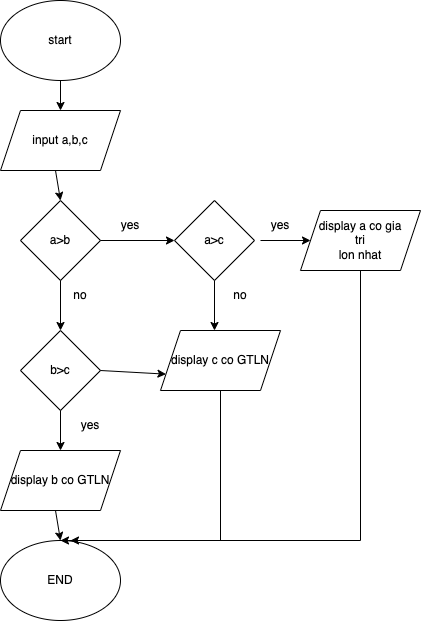

The diagram above was exported from draw.io. Its source (the exported page's mxGraphModel, read from the mxfile embedded in the PNG):
<mxGraphModel dx="1026" dy="693" grid="1" gridSize="10" guides="1" tooltips="1" connect="1" arrows="1" fold="1" page="1" pageScale="1" pageWidth="827" pageHeight="1169" math="0" shadow="0">
  <root>
    <mxCell id="WIyWlLk6GJQsqaUBKTNV-0" />
    <mxCell id="WIyWlLk6GJQsqaUBKTNV-1" parent="WIyWlLk6GJQsqaUBKTNV-0" />
    <mxCell id="M43mTvvMiBQmNRwoG0M9-0" value="start" style="ellipse;whiteSpace=wrap;html=1;" vertex="1" parent="WIyWlLk6GJQsqaUBKTNV-1">
      <mxGeometry x="240" y="50" width="120" height="80" as="geometry" />
    </mxCell>
    <mxCell id="M43mTvvMiBQmNRwoG0M9-2" value="input a,b,c&lt;br&gt;" style="shape=parallelogram;perimeter=parallelogramPerimeter;whiteSpace=wrap;html=1;fixedSize=1;" vertex="1" parent="WIyWlLk6GJQsqaUBKTNV-1">
      <mxGeometry x="240" y="160" width="120" height="60" as="geometry" />
    </mxCell>
    <mxCell id="M43mTvvMiBQmNRwoG0M9-3" value="a&amp;gt;b" style="rhombus;whiteSpace=wrap;html=1;" vertex="1" parent="WIyWlLk6GJQsqaUBKTNV-1">
      <mxGeometry x="260" y="250" width="80" height="80" as="geometry" />
    </mxCell>
    <mxCell id="M43mTvvMiBQmNRwoG0M9-4" value="a&amp;gt;c" style="rhombus;whiteSpace=wrap;html=1;" vertex="1" parent="WIyWlLk6GJQsqaUBKTNV-1">
      <mxGeometry x="414" y="250" width="80" height="80" as="geometry" />
    </mxCell>
    <mxCell id="M43mTvvMiBQmNRwoG0M9-6" value="" style="endArrow=classic;html=1;rounded=0;exitX=1;exitY=0.5;exitDx=0;exitDy=0;" edge="1" parent="WIyWlLk6GJQsqaUBKTNV-1" source="M43mTvvMiBQmNRwoG0M9-3">
      <mxGeometry width="50" height="50" relative="1" as="geometry">
        <mxPoint x="364" y="340" as="sourcePoint" />
        <mxPoint x="414" y="290" as="targetPoint" />
      </mxGeometry>
    </mxCell>
    <mxCell id="M43mTvvMiBQmNRwoG0M9-7" value="" style="endArrow=classic;html=1;rounded=0;exitX=0.5;exitY=1;exitDx=0;exitDy=0;" edge="1" parent="WIyWlLk6GJQsqaUBKTNV-1" source="M43mTvvMiBQmNRwoG0M9-3">
      <mxGeometry width="50" height="50" relative="1" as="geometry">
        <mxPoint x="300" y="390" as="sourcePoint" />
        <mxPoint x="300" y="380" as="targetPoint" />
      </mxGeometry>
    </mxCell>
    <mxCell id="M43mTvvMiBQmNRwoG0M9-8" value="yes" style="text;html=1;strokeColor=none;fillColor=none;align=center;verticalAlign=middle;whiteSpace=wrap;rounded=0;" vertex="1" parent="WIyWlLk6GJQsqaUBKTNV-1">
      <mxGeometry x="340" y="260" width="60" height="30" as="geometry" />
    </mxCell>
    <mxCell id="M43mTvvMiBQmNRwoG0M9-9" value="no" style="text;html=1;strokeColor=none;fillColor=none;align=center;verticalAlign=middle;whiteSpace=wrap;rounded=0;" vertex="1" parent="WIyWlLk6GJQsqaUBKTNV-1">
      <mxGeometry x="450" y="330" width="60" height="30" as="geometry" />
    </mxCell>
    <mxCell id="M43mTvvMiBQmNRwoG0M9-10" value="" style="endArrow=classic;html=1;rounded=0;" edge="1" parent="WIyWlLk6GJQsqaUBKTNV-1">
      <mxGeometry width="50" height="50" relative="1" as="geometry">
        <mxPoint x="500" y="290" as="sourcePoint" />
        <mxPoint x="550" y="290" as="targetPoint" />
      </mxGeometry>
    </mxCell>
    <mxCell id="M43mTvvMiBQmNRwoG0M9-11" value="" style="endArrow=classic;html=1;rounded=0;exitX=0.5;exitY=1;exitDx=0;exitDy=0;" edge="1" parent="WIyWlLk6GJQsqaUBKTNV-1" source="M43mTvvMiBQmNRwoG0M9-4">
      <mxGeometry width="50" height="50" relative="1" as="geometry">
        <mxPoint x="500" y="340" as="sourcePoint" />
        <mxPoint x="454" y="380" as="targetPoint" />
      </mxGeometry>
    </mxCell>
    <mxCell id="M43mTvvMiBQmNRwoG0M9-12" value="yes" style="text;html=1;strokeColor=none;fillColor=none;align=center;verticalAlign=middle;whiteSpace=wrap;rounded=0;" vertex="1" parent="WIyWlLk6GJQsqaUBKTNV-1">
      <mxGeometry x="490" y="260" width="60" height="30" as="geometry" />
    </mxCell>
    <mxCell id="M43mTvvMiBQmNRwoG0M9-13" value="display a co gia &lt;br&gt;tri &lt;br&gt;lon nhat" style="shape=parallelogram;perimeter=parallelogramPerimeter;whiteSpace=wrap;html=1;fixedSize=1;" vertex="1" parent="WIyWlLk6GJQsqaUBKTNV-1">
      <mxGeometry x="540" y="260" width="120" height="60" as="geometry" />
    </mxCell>
    <mxCell id="M43mTvvMiBQmNRwoG0M9-15" value="display c co GTLN" style="shape=parallelogram;perimeter=parallelogramPerimeter;whiteSpace=wrap;html=1;fixedSize=1;" vertex="1" parent="WIyWlLk6GJQsqaUBKTNV-1">
      <mxGeometry x="400" y="380" width="120" height="60" as="geometry" />
    </mxCell>
    <mxCell id="M43mTvvMiBQmNRwoG0M9-16" value="no" style="text;html=1;strokeColor=none;fillColor=none;align=center;verticalAlign=middle;whiteSpace=wrap;rounded=0;" vertex="1" parent="WIyWlLk6GJQsqaUBKTNV-1">
      <mxGeometry x="290" y="330" width="60" height="30" as="geometry" />
    </mxCell>
    <mxCell id="M43mTvvMiBQmNRwoG0M9-17" value="b&amp;gt;c" style="rhombus;whiteSpace=wrap;html=1;" vertex="1" parent="WIyWlLk6GJQsqaUBKTNV-1">
      <mxGeometry x="260" y="380" width="80" height="80" as="geometry" />
    </mxCell>
    <mxCell id="M43mTvvMiBQmNRwoG0M9-18" value="display b co GTLN" style="shape=parallelogram;perimeter=parallelogramPerimeter;whiteSpace=wrap;html=1;fixedSize=1;" vertex="1" parent="WIyWlLk6GJQsqaUBKTNV-1">
      <mxGeometry x="240" y="500" width="120" height="60" as="geometry" />
    </mxCell>
    <mxCell id="M43mTvvMiBQmNRwoG0M9-19" value="" style="endArrow=classic;html=1;rounded=0;entryX=0.5;entryY=0;entryDx=0;entryDy=0;" edge="1" parent="WIyWlLk6GJQsqaUBKTNV-1" target="M43mTvvMiBQmNRwoG0M9-18">
      <mxGeometry width="50" height="50" relative="1" as="geometry">
        <mxPoint x="300" y="460" as="sourcePoint" />
        <mxPoint x="350" y="410" as="targetPoint" />
      </mxGeometry>
    </mxCell>
    <mxCell id="M43mTvvMiBQmNRwoG0M9-20" value="yes" style="text;html=1;strokeColor=none;fillColor=none;align=center;verticalAlign=middle;whiteSpace=wrap;rounded=0;" vertex="1" parent="WIyWlLk6GJQsqaUBKTNV-1">
      <mxGeometry x="300" y="460" width="60" height="30" as="geometry" />
    </mxCell>
    <mxCell id="M43mTvvMiBQmNRwoG0M9-21" value="" style="endArrow=classic;html=1;rounded=0;entryX=0;entryY=0.75;entryDx=0;entryDy=0;" edge="1" parent="WIyWlLk6GJQsqaUBKTNV-1" target="M43mTvvMiBQmNRwoG0M9-15">
      <mxGeometry width="50" height="50" relative="1" as="geometry">
        <mxPoint x="340" y="420" as="sourcePoint" />
        <mxPoint x="390" y="370" as="targetPoint" />
      </mxGeometry>
    </mxCell>
    <mxCell id="M43mTvvMiBQmNRwoG0M9-22" value="END" style="ellipse;whiteSpace=wrap;html=1;" vertex="1" parent="WIyWlLk6GJQsqaUBKTNV-1">
      <mxGeometry x="240" y="590" width="120" height="80" as="geometry" />
    </mxCell>
    <mxCell id="M43mTvvMiBQmNRwoG0M9-23" value="" style="endArrow=classic;html=1;rounded=0;entryX=0.5;entryY=0;entryDx=0;entryDy=0;" edge="1" parent="WIyWlLk6GJQsqaUBKTNV-1" target="M43mTvvMiBQmNRwoG0M9-22">
      <mxGeometry width="50" height="50" relative="1" as="geometry">
        <mxPoint x="295" y="560" as="sourcePoint" />
        <mxPoint x="345" y="510" as="targetPoint" />
      </mxGeometry>
    </mxCell>
    <mxCell id="M43mTvvMiBQmNRwoG0M9-24" value="" style="endArrow=classic;html=1;rounded=0;exitX=0.5;exitY=1;exitDx=0;exitDy=0;entryX=0.5;entryY=0;entryDx=0;entryDy=0;" edge="1" parent="WIyWlLk6GJQsqaUBKTNV-1" source="M43mTvvMiBQmNRwoG0M9-15" target="M43mTvvMiBQmNRwoG0M9-22">
      <mxGeometry width="50" height="50" relative="1" as="geometry">
        <mxPoint x="500" y="530" as="sourcePoint" />
        <mxPoint x="460" y="670" as="targetPoint" />
        <Array as="points">
          <mxPoint x="460" y="590" />
        </Array>
      </mxGeometry>
    </mxCell>
    <mxCell id="M43mTvvMiBQmNRwoG0M9-25" value="" style="endArrow=classic;html=1;rounded=0;exitX=0.5;exitY=1;exitDx=0;exitDy=0;" edge="1" parent="WIyWlLk6GJQsqaUBKTNV-1" source="M43mTvvMiBQmNRwoG0M9-13">
      <mxGeometry width="50" height="50" relative="1" as="geometry">
        <mxPoint x="500" y="530" as="sourcePoint" />
        <mxPoint x="310" y="590" as="targetPoint" />
        <Array as="points">
          <mxPoint x="600" y="590" />
        </Array>
      </mxGeometry>
    </mxCell>
    <mxCell id="M43mTvvMiBQmNRwoG0M9-26" value="" style="endArrow=classic;html=1;rounded=0;entryX=0.5;entryY=0;entryDx=0;entryDy=0;exitX=0.5;exitY=1;exitDx=0;exitDy=0;" edge="1" parent="WIyWlLk6GJQsqaUBKTNV-1" source="M43mTvvMiBQmNRwoG0M9-0" target="M43mTvvMiBQmNRwoG0M9-2">
      <mxGeometry width="50" height="50" relative="1" as="geometry">
        <mxPoint x="295" y="130" as="sourcePoint" />
        <mxPoint x="345" y="80" as="targetPoint" />
      </mxGeometry>
    </mxCell>
    <mxCell id="M43mTvvMiBQmNRwoG0M9-27" value="" style="endArrow=classic;html=1;rounded=0;entryX=0.5;entryY=0;entryDx=0;entryDy=0;" edge="1" parent="WIyWlLk6GJQsqaUBKTNV-1" target="M43mTvvMiBQmNRwoG0M9-3">
      <mxGeometry width="50" height="50" relative="1" as="geometry">
        <mxPoint x="295" y="220" as="sourcePoint" />
        <mxPoint x="345" y="170" as="targetPoint" />
        <Array as="points" />
      </mxGeometry>
    </mxCell>
  </root>
</mxGraphModel>